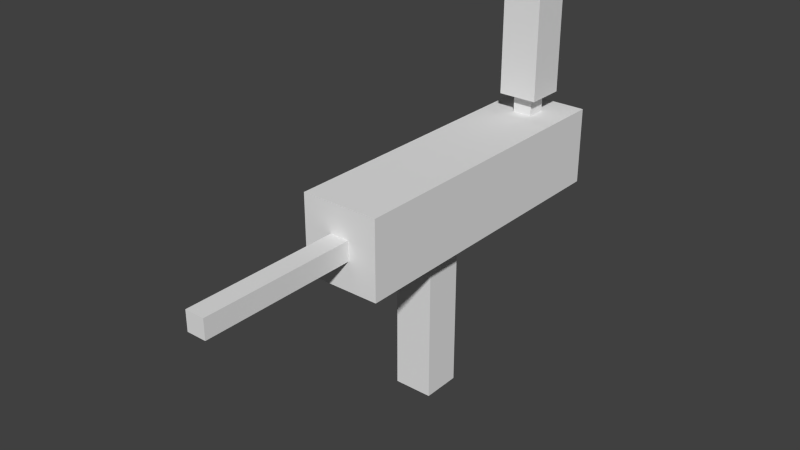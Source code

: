 # Source: DNA_Needle.blend  (saved by Blender 2.74.0; exported with 4.5.12 LTS)
import bpy
from mathutils import Matrix  # noqa: F401  (used for matrix-valued properties, if any)

bpy.ops.wm.read_factory_settings(use_empty=True)
scene = bpy.context.scene
scene.name = 'Scene'

# ---- collections
col_collection_1 = bpy.data.collections.new('Collection 1'); scene.collection.children.link(col_collection_1)

# ---- materials (node trees are filled in below, after node groups)
mat_material = bpy.data.materials.new('Material')
mat_material.alpha_threshold = 0.0
mat_material.use_transparent_shadow = False
mat_material.roughness = 0.5
mat_material.line_color = (0.0, 0.0, 0.0, 1.0)

# ---- material node trees

# ---- world
world_world = bpy.data.worlds.new('World'); scene.world = world_world
world_world.color = (0.05088, 0.05088, 0.05088)
world_world.use_sun_shadow = False
world_world.sun_shadow_jitter_overblur = 0.0
world_world.cycles.sampling_method = 'MANUAL'
world_world.cycles.sample_map_resolution = 256

# ---- meshes
me_cube_001 = bpy.data.meshes.new('Cube.001')
me_cube_001.from_pydata([(-1.0, -1.0, -1.0), (-1.0, -1.0, 1.0), (-1.0, 1.0, -1.0), (-1.0, 1.0, 1.0), (1.0, -1.0, -1.0), (1.0, -1.0, 1.0), (1.0, 1.0, -1.0), (1.0, 1.0, 1.0), (-1.0, -1.0, 2.0), (-1.0, 1.0, 2.0), (1.0, 1.0, 2.0), (1.0, -1.0, 2.0)], [], [(3, 2, 0), (7, 6, 2), (5, 4, 6), (1, 0, 4), (2, 6, 4), (5, 11, 8), (10, 9, 8), (7, 10, 11), (3, 9, 10), (1, 8, 9), (1, 3, 0), (3, 7, 2), (7, 5, 6), (5, 1, 4), (0, 2, 4), (1, 5, 8), (11, 10, 8), (5, 7, 11), (7, 3, 10), (3, 1, 9)])
_uv = me_cube_001.uv_layers.new(name='UVMap')
_uv.uv.foreach_set('vector', [0.75, 0.1875, 0.75, -1.49e-08, 0.8125, 1.49e-08, 0.75, 0.1875, 0.75, 1.49e-08, 0.8125, -1.49e-08, 0.75, 0.1875, 0.75, 0.0, 0.8125, 0.0, 0.75, 0.1875, 0.75, -4.925e-05, 0.8125, 4.925e-05, 0.7144, 0.0001969, 0.9998, 0.0001969, 0.9998, 0.2856, 0.8125, 0.1875, 0.8125, 0.25, 0.75, 0.25, 0.9375, 0.0625, 0.875, 0.0625, 0.875, 0.0, 0.8125, 0.1875, 0.8125, 0.25, 0.75, 0.25, 0.8125, 0.1875, 0.8125, 0.25, 0.75, 0.25, 0.8125, 0.1875, 0.8125, 0.25, 0.75, 0.25, 0.8125, 0.1875, 0.75, 0.1875, 0.8125, 1.49e-08, 0.8125, 0.1875, 0.75, 0.1875, 0.8125, -1.49e-08, 0.8125, 0.1875, 0.75, 0.1875, 0.8125, 0.0, 0.8125, 0.1875, 0.75, 0.1875, 0.8125, 4.925e-05, 0.7144, 0.2856, 0.7144, 0.0001969, 0.9998, 0.2856, 0.75, 0.1875, 0.8125, 0.1875, 0.75, 0.25, 0.9375, 0.0, 0.9375, 0.0625, 0.875, 0.0, 0.75, 0.1875, 0.8125, 0.1875, 0.75, 0.25, 0.75, 0.1875, 0.8125, 0.1875, 0.75, 0.25, 0.75, 0.1875, 0.8125, 0.1875, 0.75, 0.25])
me_cube_001.use_remesh_preserve_volume = False
me_cube_001.use_remesh_preserve_attributes = False
me_cube_001.use_mirror_vertex_groups = False
me_cube_001.update()
me_cube = bpy.data.meshes.new('Cube')
me_cube.from_pydata([(1.0, 1.0, -1.0), (1.0, -1.0, -1.0), (-1.0, -1.0, -1.0), (-1.0, 1.0, -1.0), (1.0, 1.0, 1.0), (1.0, -1.0, 1.0), (-1.0, -1.0, 1.0), (-1.0, 1.0, 1.0), (1.0, -3.0, -1.0), (-1.0, -3.0, -1.0), (1.0, -3.0, 1.0), (-1.0, -3.0, 1.0), (1.0, 5.0, -1.0), (-1.0, 5.0, -1.0), (1.0, 5.0, 1.0), (-1.0, 5.0, 1.0), (-1.0, 3.0, 1.0), (1.0, 3.0, 1.0), (-1.0, 3.0, -1.0), (1.0, 3.0, -1.0), (0.25, 4.25, 1.0), (-0.25, 4.25, 1.0), (0.25, 3.75, 1.0), (-0.25, 3.75, 1.0), (0.25, 4.25, 3.0), (-0.25, 4.25, 3.0), (0.25, 3.75, 3.0), (-0.25, 3.75, 3.0), (0.25, -3.0, -0.25), (-0.25, -3.0, -0.25), (0.25, -3.0, 0.25), (-0.25, -3.0, 0.25), (0.25, -7.0, -0.25), (-0.25, -7.0, -0.25), (0.25, -7.0, 0.25), (-0.25, -7.0, 0.25), (0.5, 0.5, -1.0), (0.5, -0.5, -1.0), (-0.5, 0.5, -1.0), (-0.5, -0.5, -1.0), (0.5, 0.5, -5.0), (0.5, -0.5, -5.0), (-0.5, 0.5, -5.0), (-0.5, -0.5, -5.0), (-0.5, -0.5, -3.0), (-0.5, 0.5, -3.0), (0.5, -0.5, -3.0), (0.5, 0.5, -3.0), (0.25, -5.0, 0.25), (-0.25, -5.0, 0.25), (-0.25, -5.0, -0.25), (0.25, -5.0, -0.25)], [], [(3, 38, 39), (7, 6, 5), (4, 5, 1), (6, 11, 10), (2, 6, 7), (17, 22, 23), (10, 11, 31), (2, 9, 11), (5, 10, 8), (1, 8, 9), (12, 13, 15), (16, 15, 13), (19, 12, 14), (18, 13, 12), (0, 3, 18), (0, 19, 17), (7, 16, 18), (4, 17, 16), (22, 26, 27), (15, 16, 23), (14, 20, 22), (15, 21, 20), (26, 24, 25), (23, 27, 25), (20, 24, 26), (21, 25, 24), (49, 35, 34), (11, 9, 29), (10, 30, 28), (9, 8, 28), (34, 35, 33), (50, 33, 35), (48, 34, 32), (51, 32, 33), (45, 42, 43), (2, 39, 37), (0, 36, 38), (1, 37, 36), (40, 41, 43), (44, 43, 41), (47, 40, 42), (46, 41, 40), (37, 46, 47), (36, 47, 45), (39, 44, 46), (38, 45, 44), (28, 51, 50), (30, 48, 51), (29, 50, 49), (31, 49, 48), (2, 3, 39), (4, 7, 5), (0, 4, 1), (5, 6, 10), (3, 2, 7), (16, 17, 23), (30, 10, 31), (6, 2, 11), (1, 5, 8), (2, 1, 9), (14, 12, 15), (18, 16, 13), (17, 19, 14), (19, 18, 12), (19, 0, 18), (4, 0, 17), (3, 7, 18), (7, 4, 16), (23, 22, 27), (21, 15, 23), (17, 14, 22), (14, 15, 20), (27, 26, 25), (21, 23, 25), (22, 20, 26), (20, 21, 24), (48, 49, 34), (31, 11, 29), (8, 10, 28), (29, 9, 28), (32, 34, 33), (49, 50, 35), (51, 48, 32), (50, 51, 33), (44, 45, 43), (1, 2, 37), (3, 0, 38), (0, 1, 36), (42, 40, 43), (46, 44, 41), (45, 47, 42), (47, 46, 40), (36, 37, 47), (38, 36, 45), (37, 39, 46), (39, 38, 44), (29, 28, 50), (28, 30, 51), (31, 29, 49), (30, 31, 48)])
_uv = me_cube.uv_layers.new(name='UVMap')
_uv.uv.foreach_set('vector', [0.2499, 0.25, 0.2188, 0.2812, 0.1562, 0.2812, 0.2501, 0.375, 0.1251, 0.375, 0.1249, 0.25, 0.25, 0.375, 0.1249, 0.375, 0.1251, 0.25, 0.1251, 0.375, 0.0003595, 0.375, 0.0002084, 0.25, 0.125, 0.375, 0.125, 0.25, 0.25, 0.25, 0.3749, 0.25, 0.4062, 0.2813, 0.4062, 0.3438, 0.625, 0.375, 0.5, 0.375, 0.5312, 0.3437, 0.125, 0.375, -2.162e-08, 0.375, 2.16e-08, 0.25, 0.1249, 0.375, -6.876e-05, 0.375, 6.876e-05, 0.25, 0.1251, 0.375, 6.649e-05, 0.375, -6.649e-05, 0.25, 0.625, 0.375, 0.5, 0.375, 0.5, 0.25, 0.375, 0.25, 0.5, 0.25, 0.5, 0.375, 0.375, 0.25, 0.5, 0.25, 0.5, 0.375, 0.3749, 0.25, 0.4999, 0.25, 0.5001, 0.375, 0.2501, 0.375, 0.2499, 0.25, 0.3749, 0.25, 0.25, 0.25, 0.375, 0.25, 0.375, 0.375, 0.25, 0.25, 0.375, 0.25, 0.375, 0.375, 0.2499, 0.25, 0.3749, 0.25, 0.3751, 0.375, 0.2813, 0.0, 0.2812, 0.125, 0.25, 0.125, 0.5001, 0.375, 0.3751, 0.375, 0.4062, 0.3438, 0.4999, 0.25, 0.4688, 0.2812, 0.4062, 0.2813, 0.5001, 0.375, 0.4688, 0.3438, 0.4688, 0.2812, 0.4062, 0.0, 0.4063, 0.03125, 0.375, 0.03125, 0.2812, 0.0, 0.2812, 0.125, 0.25, 0.125, 0.2812, 0.0, 0.2812, 0.125, 0.25, 0.125, 0.2813, 0.0, 0.2812, 0.125, 0.25, 0.125, 0.5312, 0.125, 0.5313, 0.25, 0.5, 0.25, 0.5, 0.375, 0.5, 0.25, 0.5312, 0.2812, 0.625, 0.375, 0.5938, 0.3438, 0.5938, 0.2812, 0.5, 0.25, 0.625, 0.25, 0.5938, 0.2812, 0.6562, 0.03125, 0.625, 0.03125, 0.625, 0.0, 0.5312, 0.125, 0.5313, 0.25, 0.5, 0.25, 0.5312, 0.125, 0.5312, 0.25, 0.5, 0.25, 0.3637, 0.8658, 0.1824, 0.8658, 0.1824, 0.8205, -2.98e-08, 0.125, -2.98e-08, 0.0003595, 0.0625, 0.0003595, 0.1249, 0.25, 0.1562, 0.2812, 0.1562, 0.3438, 0.2501, 0.375, 0.2188, 0.3438, 0.2188, 0.2812, 0.1251, 0.375, 0.1562, 0.3438, 0.2188, 0.3438, 0.1875, 0.0625, 0.125, 0.0625, 0.125, -1.487e-08, 1.49e-08, 0.125, -4.47e-08, 0.0, 0.0625, 0.0, -2.98e-08, 0.125, 8.941e-08, 0.0, 0.0625, 0.0, 1.49e-08, 0.125, -4.47e-08, 0.0003595, 0.0625, 0.0003595, 1.49e-08, 0.25, 1.49e-08, 0.125, 0.0625, 0.125, -2.98e-08, 0.25, -2.98e-08, 0.125, 0.0625, 0.125, 1.49e-08, 0.25, 1.49e-08, 0.125, 0.0625, 0.125, 8.941e-08, 0.25, -2.98e-08, 0.125, 0.0625, 0.125, 0.545, 0.8658, 0.3637, 0.8658, 0.3637, 0.8205, 0.5312, 0.0, 0.5312, 0.125, 0.5, 0.125, 0.5312, 0.0, 0.5312, 0.125, 0.5, 0.125, 0.5312, 0.0, 0.5312, 0.125, 0.5, 0.125, 0.1249, 0.25, 0.2499, 0.25, 0.1562, 0.2812, 0.2499, 0.25, 0.2501, 0.375, 0.1249, 0.25, 0.25, 0.25, 0.25, 0.375, 0.1251, 0.25, 0.1249, 0.25, 0.1251, 0.375, 0.0002084, 0.25, 0.25, 0.375, 0.125, 0.375, 0.25, 0.25, 0.3751, 0.375, 0.3749, 0.25, 0.4062, 0.3438, 0.5938, 0.3438, 0.625, 0.375, 0.5312, 0.3437, 0.125, 0.25, 0.125, 0.375, 2.16e-08, 0.25, 0.1251, 0.25, 0.1249, 0.375, 6.876e-05, 0.25, 0.1249, 0.25, 0.1251, 0.375, -6.649e-05, 0.25, 0.625, 0.25, 0.625, 0.375, 0.5, 0.25, 0.375, 0.375, 0.375, 0.25, 0.5, 0.375, 0.375, 0.375, 0.375, 0.25, 0.5, 0.375, 0.3751, 0.375, 0.3749, 0.25, 0.5001, 0.375, 0.3751, 0.375, 0.2501, 0.375, 0.3749, 0.25, 0.25, 0.375, 0.25, 0.25, 0.375, 0.375, 0.25, 0.375, 0.25, 0.25, 0.375, 0.375, 0.2501, 0.375, 0.2499, 0.25, 0.3751, 0.375, 0.25, 0.0, 0.2813, 0.0, 0.25, 0.125, 0.4688, 0.3438, 0.5001, 0.375, 0.4062, 0.3438, 0.3749, 0.25, 0.4999, 0.25, 0.4062, 0.2813, 0.4999, 0.25, 0.5001, 0.375, 0.4688, 0.2812, 0.375, 0.0, 0.4062, 0.0, 0.375, 0.03125, 0.25, 0.0, 0.2812, 0.0, 0.25, 0.125, 0.25, 0.0, 0.2812, 0.0, 0.25, 0.125, 0.25, 0.0, 0.2813, 0.0, 0.25, 0.125, 0.5, 0.125, 0.5312, 0.125, 0.5, 0.25, 0.5312, 0.3437, 0.5, 0.375, 0.5312, 0.2812, 0.625, 0.25, 0.625, 0.375, 0.5938, 0.2812, 0.5312, 0.2812, 0.5, 0.25, 0.5938, 0.2812, 0.6562, 0.0, 0.6562, 0.03125, 0.625, 0.0, 0.5, 0.125, 0.5312, 0.125, 0.5, 0.25, 0.5, 0.125, 0.5312, 0.125, 0.5, 0.25, 0.3637, 0.8205, 0.3637, 0.8658, 0.1824, 0.8205, 0.0625, 0.125, -2.98e-08, 0.125, 0.0625, 0.0003595, 0.1251, 0.375, 0.1249, 0.25, 0.1562, 0.3438, 0.2499, 0.25, 0.2501, 0.375, 0.2188, 0.2812, 0.2501, 0.375, 0.1251, 0.375, 0.2188, 0.3438, 0.1875, 1.484e-08, 0.1875, 0.0625, 0.125, -1.487e-08, 0.0625, 0.125, 1.49e-08, 0.125, 0.0625, 0.0, 0.0625, 0.125, -2.98e-08, 0.125, 0.0625, 0.0, 0.0625, 0.125, 1.49e-08, 0.125, 0.0625, 0.0003595, 0.0625, 0.25, 1.49e-08, 0.25, 0.0625, 0.125, 0.0625, 0.25, -2.98e-08, 0.25, 0.0625, 0.125, 0.0625, 0.25, 1.49e-08, 0.25, 0.0625, 0.125, 0.0625, 0.25, 8.941e-08, 0.25, 0.0625, 0.125, 0.545, 0.8205, 0.545, 0.8658, 0.3637, 0.8205, 0.5, 0.0, 0.5312, 0.0, 0.5, 0.125, 0.5, 0.0, 0.5312, 0.0, 0.5, 0.125, 0.5, 0.0, 0.5312, 0.0, 0.5, 0.125])
me_cube.materials.append(mat_material)
me_cube.use_remesh_preserve_volume = False
me_cube.use_remesh_preserve_attributes = False
me_cube.use_mirror_vertex_groups = False
me_cube.update()
me_cube_002 = bpy.data.meshes.new('Cube.002')
me_cube_002.from_pydata([(-1.0, -1.0, -1.0), (-1.0, -1.0, 1.0), (-1.0, 1.0, -1.0), (-1.0, 1.0, 1.0), (1.0, -1.0, -1.0), (1.0, -1.0, 1.0), (1.0, 1.0, -1.0), (1.0, 1.0, 1.0)], [], [(3, 2, 0), (7, 6, 2), (5, 4, 6), (1, 0, 4), (2, 6, 4), (5, 7, 3), (1, 3, 0), (3, 7, 2), (7, 5, 6), (5, 1, 4), (0, 2, 4), (1, 5, 3)])
_uv = me_cube_002.uv_layers.new(name='UVMap')
_uv.uv.foreach_set('vector', [0.4998, -5.96e-08, 0.5002, 0.75, 0.0001998, 0.75, -1.038e-08, 0.0, 0.5, 0.0, 0.5, 0.75, 0.0, 0.75, 0.0, 0.0, 0.5, 0.0, 0.0, 0.75, 0.0, 0.0, 0.5, 0.0, 0.5, 0.0, 0.75, 0.0, 0.75, 0.25, 0.75, 0.0, 0.75, 0.25, 0.5, 0.25, -0.0002169, 0.0, 0.4998, -5.96e-08, 0.0001998, 0.75, 1.036e-08, 0.75, -1.038e-08, 0.0, 0.5, 0.75, 0.5, 0.75, 0.0, 0.75, 0.5, 0.0, 0.5, 0.75, 0.0, 0.75, 0.5, 0.0, 0.5, 0.25, 0.5, 0.0, 0.75, 0.25, 0.5, 0.0, 0.75, 0.0, 0.5, 0.25])
me_cube_002.use_remesh_preserve_volume = False
me_cube_002.use_remesh_preserve_attributes = False
me_cube_002.use_mirror_vertex_groups = False
me_cube_002.update()

# ---- objects
ob_vial = bpy.data.objects.new('Vial', me_cube_001)
ob_needle = bpy.data.objects.new('Needle', me_cube)
ob_vial_content = bpy.data.objects.new('Vial_Content', me_cube_002)

# ---- transforms, parenting, visibility, modifiers, constraints
ob_vial.location = (0.0, 4.0, 2.5)
ob_vial.scale = (0.5, 0.5, 1.0)
ob_vial.lineart.crease_threshold = 0.0
ob_needle.location = (0.0, 0.0, 0.0)
ob_needle.lock_rotations_4d = False
ob_needle.empty_display_type = 'ARROWS'
ob_needle.lineart.crease_threshold = 0.0
ob_vial_content.location = (0.0, 4.0, 2.75)
ob_vial_content.scale = (0.375, 0.375, 1.0)
ob_vial_content.lineart.crease_threshold = 0.0

# ---- collection membership
col_collection_1.objects.link(ob_vial)
col_collection_1.objects.link(ob_needle)
col_collection_1.objects.link(ob_vial_content)

# ---- scene / render settings (as saved in the file)
scene.frame_start = 1; scene.frame_end = 250; scene.frame_set(1)
scene.render.engine = 'BLENDER_EEVEE_NEXT'
scene.render.resolution_percentage = 50
scene.render.dither_intensity = 0.0
scene.cycles.use_denoising = False
scene.cycles.samples = 10
scene.cycles.sampling_pattern = 'TABULATED_SOBOL'
scene.cycles.light_sampling_threshold = 0.0
scene.cycles.use_adaptive_sampling = False
scene.cycles.use_light_tree = False
scene.cycles.blur_glossy = 0.0
scene.cycles.pixel_filter_type = 'GAUSSIAN'
scene.cycles.sample_clamp_indirect = 0.0
scene.view_settings.view_transform = 'Standard'
bpy.context.view_layer.update()

# ---- added for rendering (the .blend has no active camera and no usable light): camera, sun
cam_auto = bpy.data.cameras.new('AutoCamera')
cam_auto.lens = 50.0
cam_auto.sensor_width = 36.0
cam_auto.clip_end = 1000.0
ob_auto_camera = bpy.data.objects.new('AutoCamera', cam_auto)
scene.collection.objects.link(ob_auto_camera)
ob_auto_camera.location = (14.2812, -18.1374, 11.1749)
ob_auto_camera.rotation_euler = (1.09748, -7.21219e-08, 0.694738)
scene.camera = ob_auto_camera
light_auto_sun = bpy.data.lights.new('AutoSun', 'SUN')
light_auto_sun.energy = 3.0
light_auto_sun.angle = 0.0523599
ob_auto_sun = bpy.data.objects.new('AutoSun', light_auto_sun)
scene.collection.objects.link(ob_auto_sun)
ob_auto_sun.rotation_euler = (0.872665, 0.174533, 0.523599)
bpy.context.view_layer.update()
